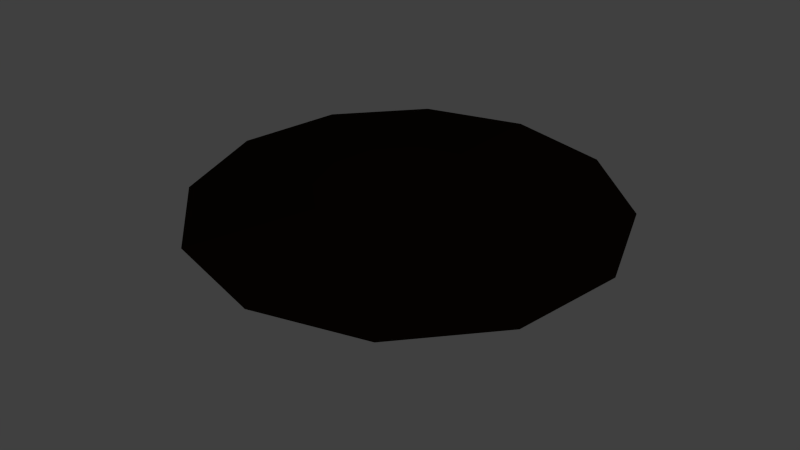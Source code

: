 # Source: record.blend  (saved by Blender 2.68.0; exported with 4.5.12 LTS)
import bpy
from mathutils import Matrix  # noqa: F401  (used for matrix-valued properties, if any)

bpy.ops.wm.read_factory_settings(use_empty=True)
scene = bpy.context.scene
scene.name = 'Scene'

# ---- collections
col_collection_1 = bpy.data.collections.new('Collection 1'); scene.collection.children.link(col_collection_1)

# ---- materials (node trees are filled in below, after node groups)
mat_record = bpy.data.materials.new('Record')
mat_record.alpha_threshold = 0.0
mat_record.use_transparent_shadow = False
mat_record.diffuse_color = (0.003095, 0.002052, 0.001203, 1.0)
mat_record.roughness = 0.5
mat_record.specular_intensity = 0.6875
mat_record.line_color = (0.0, 0.0, 0.0, 1.0)

# ---- material node trees

# ---- world
world_world = bpy.data.worlds.new('World'); scene.world = world_world
world_world.color = (0.05088, 0.05088, 0.05088)
world_world.use_sun_shadow = False
world_world.sun_shadow_jitter_overblur = 0.0
world_world.cycles.sampling_method = 'MANUAL'
world_world.cycles.sample_map_resolution = 256

# ---- cameras
cam_camera = bpy.data.cameras.new('Camera')
cam_camera.clip_end = 100.0
cam_camera.lens = 35.0
cam_camera.sensor_width = 32.0
cam_camera.sensor_height = 18.0
cam_camera.dof.focus_distance = 0.0
cam_camera.dof.aperture_fstop = 128.0

# ---- lights
light_sun = bpy.data.lights.new('Sun', 'SUN')
light_sun.transmission_factor = 0.0
light_sun.angle = 0.1993
light_sun.energy = 1.0
light_sun.shadow_buffer_clip_start = 0.5
light_sun.shadow_soft_size = 0.1
light_sun.shadow_cascade_max_distance = 1000.0
light_sun.cycles.use_multiple_importance_sampling = False

# ---- meshes
me_cylinder = bpy.data.meshes.new('Cylinder')
me_cylinder.from_pydata([(0.0, 1.8, 0.0), (0.9, 1.559, 0.0), (1.559, 0.9, 0.0), (1.8, -7.868e-08, 0.0), (1.559, -0.9, 0.0), (0.9, -1.559, 0.0), (2.718e-07, -1.8, 0.0), (-0.9, -1.559, 0.0), (-1.559, -0.9, 0.0), (-1.8, -8.368e-07, 0.0), (-1.559, 0.9, 0.0), (-0.9, 1.559, 0.0), (0.3824, 0.6623, 0.1), (1.118e-07, 0.7647, 0.1), (0.6623, 0.3824, 0.1), (0.7647, -3.077e-08, 0.1), (0.6623, -0.3824, 0.1), (0.3824, -0.6623, 0.1), (1.281e-07, -0.7647, 0.1), (-0.3824, -0.6623, 0.1), (-0.6623, -0.3824, 0.1), (-0.7647, -2.938e-07, 0.1), (-0.6623, 0.3824, 0.1), (-0.3824, 0.6623, 0.1)], [], [(1, 2, 3, 4, 5, 6, 7, 8, 9, 10, 11, 0), (14, 12, 13, 23, 22, 21, 20, 19, 18, 17, 16, 15), (13, 12, 1, 0), (12, 14, 2, 1), (14, 15, 3, 2), (15, 16, 4, 3), (16, 17, 5, 4), (17, 18, 6, 5), (18, 19, 7, 6), (19, 20, 8, 7), (20, 21, 9, 8), (21, 22, 10, 9), (22, 23, 11, 10), (23, 13, 0, 11)])
_uv = me_cylinder.uv_layers.new(name='UVMap')
_uv.uv.foreach_set('vector', [0.5, 1.0, 0.75, 0.933, 0.933, 0.75, 1.0, 0.5, 0.933, 0.25, 0.75, 0.06699, 0.5, 0.0, 0.25, 0.06699, 0.06699, 0.25, 0.0, 0.5, 0.06699, 0.75, 0.25, 0.933, 0.5, 1.0, 0.75, 0.933, 0.933, 0.75, 1.0, 0.5, 0.933, 0.25, 0.75, 0.06699, 0.5, 0.0, 0.25, 0.06699, 0.06699, 0.25, 0.0, 0.5, 0.06699, 0.75, 0.25, 0.933, 0.0, 0.0, 1.0, 0.0, 1.0, 1.0, 0.0, 1.0, 0.0, 0.0, 1.0, 0.0, 1.0, 1.0, 0.0, 1.0, 0.0, 0.0, 1.0, 0.0, 1.0, 1.0, 0.0, 1.0, 0.0, 0.0, 1.0, 0.0, 1.0, 1.0, 0.0, 1.0, 0.0, 0.0, 1.0, 0.0, 1.0, 1.0, 0.0, 1.0, 0.0, 0.0, 1.0, 0.0, 1.0, 1.0, 0.0, 1.0, 0.0, 0.0, 1.0, 0.0, 1.0, 1.0, 0.0, 1.0, 0.0, 0.0, 1.0, 0.0, 1.0, 1.0, 0.0, 1.0, 0.0, 0.0, 1.0, 0.0, 1.0, 1.0, 0.0, 1.0, 0.0, 0.0, 1.0, 0.0, 1.0, 1.0, 0.0, 1.0, 0.0, 0.0, 1.0, 0.0, 1.0, 1.0, 0.0, 1.0, 0.0, 0.0, 1.0, 0.0, 1.0, 1.0, 0.0, 1.0])
me_cylinder.materials.append(mat_record)
me_cylinder.materials.append(None)
me_cylinder.use_remesh_preserve_volume = False
me_cylinder.use_remesh_preserve_attributes = False
me_cylinder.use_mirror_vertex_groups = False
me_cylinder.update()

# ---- objects
ob_camera = bpy.data.objects.new('Camera', cam_camera)
ob_sun = bpy.data.objects.new('Sun', light_sun)
ob_disk = bpy.data.objects.new('Disk', me_cylinder)

# ---- transforms, parenting, visibility, modifiers, constraints
ob_camera.location = (-1.516, 5.878, 4.568)
ob_camera.rotation_euler = (1.021, 0.0, -2.88)
ob_camera.lineart.crease_threshold = 0.0
ob_sun.location = (-0.3896, 2.933, 0.03517)
ob_sun.rotation_euler = (-0.1768, -0.3181, -0.1214)
ob_sun.lineart.crease_threshold = 0.0
ob_disk.location = (0.0, 0.0, 1.081)
ob_disk.rotation_euler = (0.0, 0.0, -3.523)
ob_disk.lineart.crease_threshold = 0.0

# ---- collection membership
col_collection_1.objects.link(ob_camera)
col_collection_1.objects.link(ob_sun)
col_collection_1.objects.link(ob_disk)

# ---- scene / render settings (as saved in the file)
scene.camera = ob_camera
scene.frame_start = 1; scene.frame_end = 250; scene.frame_set(1)
scene.render.engine = 'BLENDER_EEVEE_NEXT'
scene.render.image_settings.color_mode = 'RGB'
scene.render.image_settings.compression = 90
scene.render.resolution_percentage = 50
scene.render.dither_intensity = 0.0
scene.cycles.use_denoising = False
scene.cycles.samples = 10
scene.cycles.sampling_pattern = 'TABULATED_SOBOL'
scene.cycles.light_sampling_threshold = 0.0
scene.cycles.use_adaptive_sampling = False
scene.cycles.use_light_tree = False
scene.cycles.blur_glossy = 0.0
scene.cycles.volume_bounces = 1
scene.cycles.pixel_filter_type = 'GAUSSIAN'
scene.cycles.sample_clamp_indirect = 0.0
scene.view_settings.view_transform = 'Standard'
bpy.context.view_layer.update()
